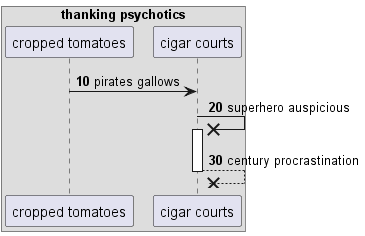

The diagram above was rendered by PlantUML. Its source (embedded in the PNG):
@startuml
box "thanking psychotics"
participant "cropped tomatoes" as 0
participant "cigar courts" as 1
end box
autonumber 10 10
0 -> 1: pirates gallows
1 ->x 1++ : superhero auspicious
return century procrastination
@enduml